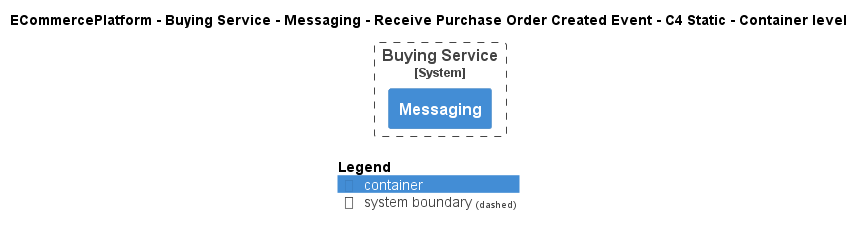

The diagram above was rendered by PlantUML. Its source (embedded in the PNG):
@startuml
!pragma layout smetana
!include ..\..\..\..\..\..\..\.c4s\C4_Container.puml

AddElementTag("c4interflow:lifecycle:new", $bgColor=green, $fontColor=#ffffff, $borderColor=green, $shadowing="False")
AddElementTag("c4interflow:lifecycle:changed", $bgColor=orange, $fontColor=#ffffff, $borderColor=orange, $shadowing="False")
AddElementTag("c4interflow:lifecycle:removed", $bgColor=red, $fontColor=#ffffff, $borderColor=red, $shadowing="False")

AddRelTag("c4interflow:lifecycle:new", $textColor=green, $lineColor=green)
AddRelTag("c4interflow:lifecycle:changed", $textColor=orange, $lineColor=orange)
AddRelTag("c4interflow:lifecycle:removed", $textColor=red, $lineColor=red)

SHOW_PERSON_PORTRAIT()
LAYOUT_TOP_DOWN()

skinparam linetype polyline

title ECommercePlatform - Buying Service - Messaging - Receive Purchase Order Created Event - C4 Static - Container level


System_Boundary(ECommercePlatform.SoftwareSystems.BuyingService, "Buying Service") {
    Container(ECommercePlatform.SoftwareSystems.BuyingService.Containers.Messaging, "Messaging", "", "")
}



SHOW_LEGEND()
@enduml